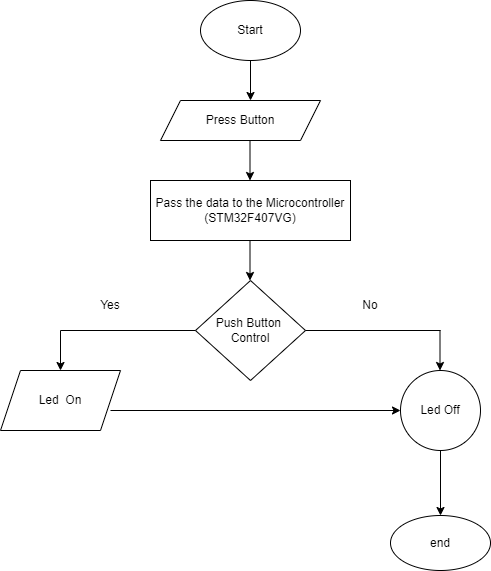

The diagram above was exported from draw.io. Its source (the exported page's mxGraphModel, read from the mxfile embedded in the PNG):
<mxGraphModel dx="553" dy="585" grid="1" gridSize="10" guides="1" tooltips="1" connect="1" arrows="1" fold="1" page="1" pageScale="1" pageWidth="827" pageHeight="1169" math="0" shadow="0">
  <root>
    <mxCell id="WIyWlLk6GJQsqaUBKTNV-0" />
    <mxCell id="WIyWlLk6GJQsqaUBKTNV-1" parent="WIyWlLk6GJQsqaUBKTNV-0" />
    <mxCell id="O_IfGXglhIAv-yJvathE-0" value="Start" style="ellipse;whiteSpace=wrap;html=1;" vertex="1" parent="WIyWlLk6GJQsqaUBKTNV-1">
      <mxGeometry x="340" y="30" width="100" height="60" as="geometry" />
    </mxCell>
    <mxCell id="O_IfGXglhIAv-yJvathE-1" value="Press Button" style="shape=parallelogram;perimeter=parallelogramPerimeter;whiteSpace=wrap;html=1;fixedSize=1;" vertex="1" parent="WIyWlLk6GJQsqaUBKTNV-1">
      <mxGeometry x="300" y="130" width="160" height="40" as="geometry" />
    </mxCell>
    <mxCell id="O_IfGXglhIAv-yJvathE-2" value="" style="endArrow=classic;html=1;rounded=0;" edge="1" parent="WIyWlLk6GJQsqaUBKTNV-1">
      <mxGeometry width="50" height="50" relative="1" as="geometry">
        <mxPoint x="390" y="90" as="sourcePoint" />
        <mxPoint x="390" y="130" as="targetPoint" />
      </mxGeometry>
    </mxCell>
    <mxCell id="O_IfGXglhIAv-yJvathE-3" value="Pass the data to the Microcontroller&lt;br&gt;(STM32F407VG)" style="rounded=0;whiteSpace=wrap;html=1;" vertex="1" parent="WIyWlLk6GJQsqaUBKTNV-1">
      <mxGeometry x="290" y="210" width="200" height="60" as="geometry" />
    </mxCell>
    <mxCell id="O_IfGXglhIAv-yJvathE-4" value="" style="endArrow=classic;html=1;rounded=0;" edge="1" parent="WIyWlLk6GJQsqaUBKTNV-1">
      <mxGeometry width="50" height="50" relative="1" as="geometry">
        <mxPoint x="389.5" y="170" as="sourcePoint" />
        <mxPoint x="389.5" y="210" as="targetPoint" />
      </mxGeometry>
    </mxCell>
    <mxCell id="O_IfGXglhIAv-yJvathE-5" value="Push Button&amp;nbsp;&lt;br&gt;Control" style="rhombus;whiteSpace=wrap;html=1;" vertex="1" parent="WIyWlLk6GJQsqaUBKTNV-1">
      <mxGeometry x="335" y="310" width="110" height="100" as="geometry" />
    </mxCell>
    <mxCell id="O_IfGXglhIAv-yJvathE-6" value="" style="endArrow=classic;html=1;rounded=0;" edge="1" parent="WIyWlLk6GJQsqaUBKTNV-1">
      <mxGeometry width="50" height="50" relative="1" as="geometry">
        <mxPoint x="389.5" y="270" as="sourcePoint" />
        <mxPoint x="389.5" y="310" as="targetPoint" />
      </mxGeometry>
    </mxCell>
    <mxCell id="O_IfGXglhIAv-yJvathE-9" value="Led&amp;nbsp; On" style="shape=parallelogram;perimeter=parallelogramPerimeter;whiteSpace=wrap;html=1;fixedSize=1;" vertex="1" parent="WIyWlLk6GJQsqaUBKTNV-1">
      <mxGeometry x="140" y="400" width="120" height="60" as="geometry" />
    </mxCell>
    <mxCell id="O_IfGXglhIAv-yJvathE-10" value="" style="endArrow=none;html=1;rounded=0;" edge="1" parent="WIyWlLk6GJQsqaUBKTNV-1">
      <mxGeometry width="50" height="50" relative="1" as="geometry">
        <mxPoint x="335" y="360" as="sourcePoint" />
        <mxPoint x="200" y="360" as="targetPoint" />
      </mxGeometry>
    </mxCell>
    <mxCell id="O_IfGXglhIAv-yJvathE-11" value="" style="endArrow=classic;html=1;rounded=0;entryX=0.5;entryY=0;entryDx=0;entryDy=0;" edge="1" parent="WIyWlLk6GJQsqaUBKTNV-1" target="O_IfGXglhIAv-yJvathE-9">
      <mxGeometry width="50" height="50" relative="1" as="geometry">
        <mxPoint x="200" y="360" as="sourcePoint" />
        <mxPoint x="202.5" y="400" as="targetPoint" />
      </mxGeometry>
    </mxCell>
    <mxCell id="O_IfGXglhIAv-yJvathE-12" value="Led Off" style="ellipse;whiteSpace=wrap;html=1;aspect=fixed;" vertex="1" parent="WIyWlLk6GJQsqaUBKTNV-1">
      <mxGeometry x="540" y="400" width="80" height="80" as="geometry" />
    </mxCell>
    <mxCell id="O_IfGXglhIAv-yJvathE-13" value="" style="endArrow=none;html=1;rounded=0;" edge="1" parent="WIyWlLk6GJQsqaUBKTNV-1">
      <mxGeometry width="50" height="50" relative="1" as="geometry">
        <mxPoint x="445" y="360" as="sourcePoint" />
        <mxPoint x="580" y="360" as="targetPoint" />
      </mxGeometry>
    </mxCell>
    <mxCell id="O_IfGXglhIAv-yJvathE-14" value="" style="endArrow=classic;html=1;rounded=0;entryX=0.5;entryY=0;entryDx=0;entryDy=0;" edge="1" parent="WIyWlLk6GJQsqaUBKTNV-1">
      <mxGeometry width="50" height="50" relative="1" as="geometry">
        <mxPoint x="579.5" y="360" as="sourcePoint" />
        <mxPoint x="579.5" y="400" as="targetPoint" />
      </mxGeometry>
    </mxCell>
    <mxCell id="O_IfGXglhIAv-yJvathE-15" value="end" style="ellipse;whiteSpace=wrap;html=1;" vertex="1" parent="WIyWlLk6GJQsqaUBKTNV-1">
      <mxGeometry x="530" y="545" width="100" height="55" as="geometry" />
    </mxCell>
    <mxCell id="O_IfGXglhIAv-yJvathE-16" value="" style="endArrow=classic;html=1;rounded=0;entryX=0.5;entryY=0;entryDx=0;entryDy=0;" edge="1" parent="WIyWlLk6GJQsqaUBKTNV-1" target="O_IfGXglhIAv-yJvathE-15">
      <mxGeometry width="50" height="50" relative="1" as="geometry">
        <mxPoint x="580" y="480" as="sourcePoint" />
        <mxPoint x="630" y="430" as="targetPoint" />
      </mxGeometry>
    </mxCell>
    <mxCell id="O_IfGXglhIAv-yJvathE-18" value="" style="endArrow=classic;html=1;rounded=0;entryX=0;entryY=0.5;entryDx=0;entryDy=0;" edge="1" parent="WIyWlLk6GJQsqaUBKTNV-1" target="O_IfGXglhIAv-yJvathE-12">
      <mxGeometry width="50" height="50" relative="1" as="geometry">
        <mxPoint x="250" y="440" as="sourcePoint" />
        <mxPoint x="530" y="440" as="targetPoint" />
      </mxGeometry>
    </mxCell>
    <mxCell id="O_IfGXglhIAv-yJvathE-19" value="Yes" style="text;html=1;strokeColor=none;fillColor=none;align=center;verticalAlign=middle;whiteSpace=wrap;rounded=0;" vertex="1" parent="WIyWlLk6GJQsqaUBKTNV-1">
      <mxGeometry x="220" y="320" width="60" height="30" as="geometry" />
    </mxCell>
    <mxCell id="O_IfGXglhIAv-yJvathE-20" value="No" style="text;html=1;strokeColor=none;fillColor=none;align=center;verticalAlign=middle;whiteSpace=wrap;rounded=0;" vertex="1" parent="WIyWlLk6GJQsqaUBKTNV-1">
      <mxGeometry x="480" y="320" width="60" height="30" as="geometry" />
    </mxCell>
  </root>
</mxGraphModel>